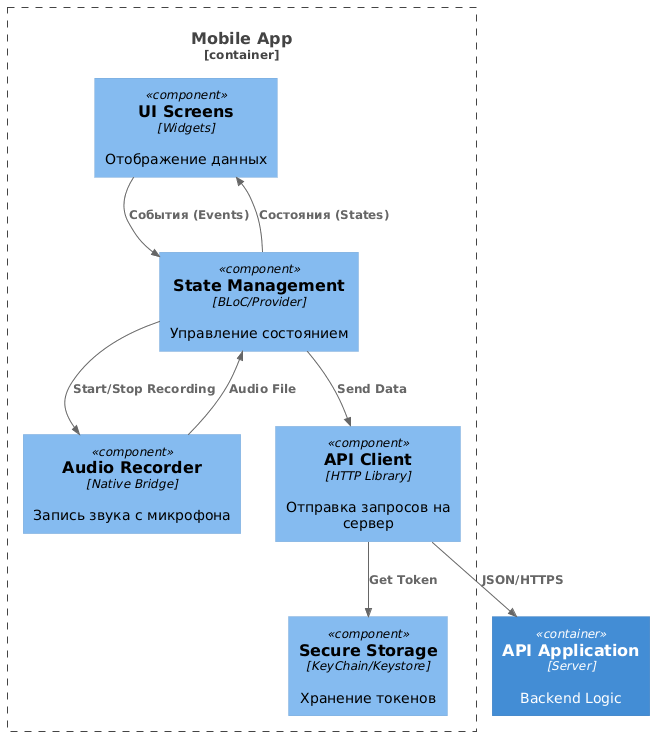

The diagram above was rendered by PlantUML. Its source (embedded in the PNG):
@startuml
!include https://raw.githubusercontent.com/plantuml-stdlib/C4-PlantUML/master/C4_Component.puml

Container(backend, "API Application", "Server", "Backend Logic")

Container_Boundary(mobile, "Mobile App") {
    Component(ui, "UI Screens", "Widgets", "Отображение данных")
    Component(state, "State Management", "BLoC/Provider", "Управление состоянием")
    Component(recorder, "Audio Recorder", "Native Bridge", "Запись звука с микрофона")
    Component(api_client, "API Client", "HTTP Library", "Отправка запросов на сервер")
    Component(storage, "Secure Storage", "KeyChain/Keystore", "Хранение токенов")

    Rel(ui, state, "События (Events)")
    Rel(state, ui, "Состояния (States)")
    
    Rel(state, recorder, "Start/Stop Recording")
    Rel(recorder, state, "Audio File")
    
    Rel(state, api_client, "Send Data")
    Rel(api_client, storage, "Get Token")
}

Rel(api_client, backend, "JSON/HTTPS")
@enduml